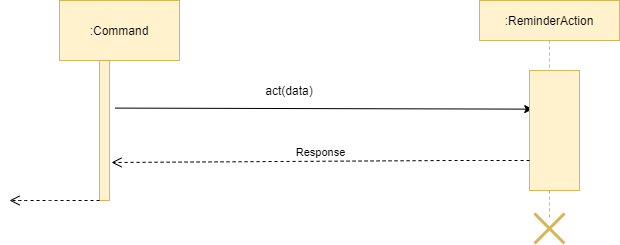

The diagram above was exported from draw.io. Its source (the exported page's mxGraphModel, read from the mxfile embedded in the PNG):
<mxGraphModel dx="1635" dy="866" grid="1" gridSize="10" guides="1" tooltips="1" connect="1" arrows="1" fold="1" page="1" pageScale="1" pageWidth="827" pageHeight="1169" math="0" shadow="0">
  <root>
    <mxCell id="0" />
    <mxCell id="1" parent="0" />
    <mxCell id="Qkkt03XX2XmBEll_Lk7w-1" value=":Command" style="rounded=0;whiteSpace=wrap;html=1;fillColor=#fff2cc;strokeColor=#d6b656;" vertex="1" parent="1">
      <mxGeometry x="130" y="90" width="120" height="60" as="geometry" />
    </mxCell>
    <mxCell id="Qkkt03XX2XmBEll_Lk7w-3" value="" style="points=[];perimeter=orthogonalPerimeter;rounded=0;shadow=0;strokeWidth=1;fillColor=#fff2cc;strokeColor=#d6b656;" vertex="1" parent="1">
      <mxGeometry x="170" y="150" width="10" height="140" as="geometry" />
    </mxCell>
    <mxCell id="Qkkt03XX2XmBEll_Lk7w-6" value="" style="endArrow=classic;html=1;exitX=1.545;exitY=0.34;exitDx=0;exitDy=0;exitPerimeter=0;entryX=0.065;entryY=0.322;entryDx=0;entryDy=0;entryPerimeter=0;" edge="1" parent="1" source="Qkkt03XX2XmBEll_Lk7w-3" target="Qkkt03XX2XmBEll_Lk7w-10">
      <mxGeometry width="50" height="50" relative="1" as="geometry">
        <mxPoint x="390" y="340" as="sourcePoint" />
        <mxPoint x="600" y="204" as="targetPoint" />
      </mxGeometry>
    </mxCell>
    <mxCell id="Qkkt03XX2XmBEll_Lk7w-7" value="act(data)" style="text;html=1;strokeColor=none;fillColor=none;align=center;verticalAlign=middle;whiteSpace=wrap;rounded=0;" vertex="1" parent="1">
      <mxGeometry x="340" y="170" width="40" height="20" as="geometry" />
    </mxCell>
    <mxCell id="Qkkt03XX2XmBEll_Lk7w-9" value=":ReminderAction" style="shape=umlLifeline;perimeter=lifelinePerimeter;container=1;collapsible=0;recursiveResize=0;rounded=0;shadow=0;strokeWidth=1;fillColor=#fff2cc;strokeColor=#d6b656;" vertex="1" parent="1">
      <mxGeometry x="550" y="90" width="140" height="220" as="geometry" />
    </mxCell>
    <mxCell id="Qkkt03XX2XmBEll_Lk7w-10" value="" style="rounded=0;whiteSpace=wrap;html=1;shadow=0;glass=0;sketch=0;fillColor=#fff2cc;strokeColor=#d6b656;" vertex="1" parent="Qkkt03XX2XmBEll_Lk7w-9">
      <mxGeometry x="50" y="70" width="50" height="120" as="geometry" />
    </mxCell>
    <mxCell id="Qkkt03XX2XmBEll_Lk7w-17" value="Response" style="html=1;verticalAlign=bottom;endArrow=open;dashed=1;endSize=8;" edge="1" parent="1">
      <mxGeometry relative="1" as="geometry">
        <mxPoint x="182" y="252" as="targetPoint" />
        <mxPoint x="600.0699999999999" y="250" as="sourcePoint" />
        <Array as="points">
          <mxPoint x="560.0699999999999" y="250" />
          <mxPoint x="520.0699999999999" y="250" />
        </Array>
      </mxGeometry>
    </mxCell>
    <mxCell id="Qkkt03XX2XmBEll_Lk7w-18" value="" style="html=1;verticalAlign=bottom;endArrow=open;dashed=1;endSize=8;" edge="1" parent="1">
      <mxGeometry relative="1" as="geometry">
        <mxPoint x="80" y="290" as="targetPoint" />
        <mxPoint x="170.07" y="290" as="sourcePoint" />
        <Array as="points">
          <mxPoint x="130.07" y="290" />
          <mxPoint x="90.07" y="290" />
        </Array>
      </mxGeometry>
    </mxCell>
    <mxCell id="Qkkt03XX2XmBEll_Lk7w-19" value="" style="shape=umlDestroy;whiteSpace=wrap;html=1;strokeWidth=3;rounded=0;shadow=0;glass=0;sketch=0;fillColor=#fff2cc;strokeColor=#d6b656;" vertex="1" parent="1">
      <mxGeometry x="605" y="303" width="30" height="30" as="geometry" />
    </mxCell>
  </root>
</mxGraphModel>